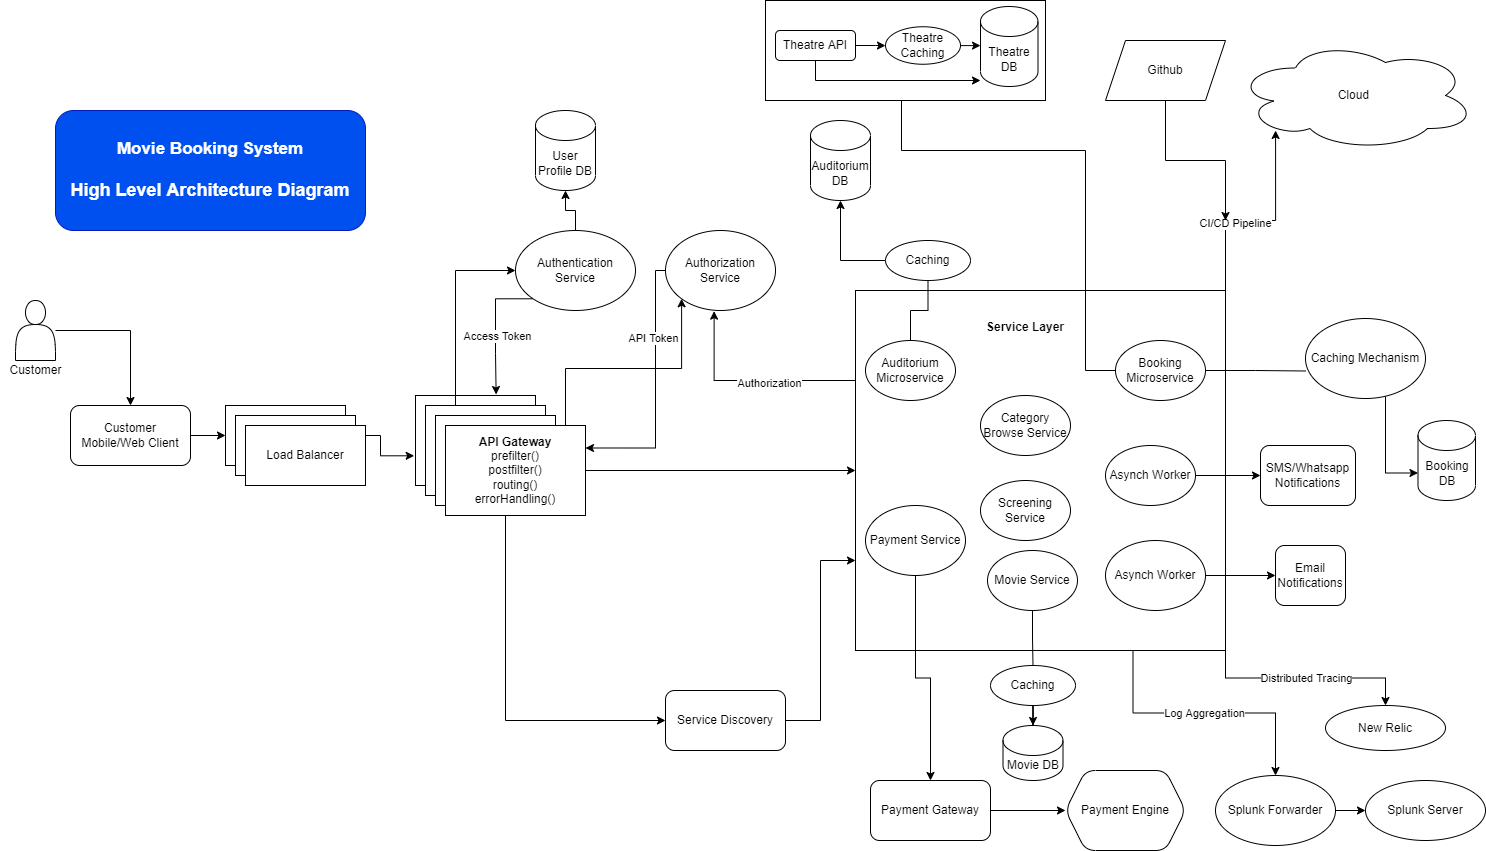

The diagram above was exported from draw.io. Its source (the exported page's mxGraphModel, read from the mxfile embedded in the PNG):
<mxGraphModel dx="1022" dy="1528" grid="1" gridSize="10" guides="1" tooltips="1" connect="1" arrows="1" fold="1" page="1" pageScale="1" pageWidth="850" pageHeight="1100" math="0" shadow="0">
  <root>
    <mxCell id="0" />
    <mxCell id="1" parent="0" />
    <mxCell id="2" style="edgeStyle=orthogonalEdgeStyle;rounded=0;orthogonalLoop=1;jettySize=auto;html=1;entryX=0.5;entryY=0;entryDx=0;entryDy=0;" edge="1" source="3" target="6" parent="1">
      <mxGeometry relative="1" as="geometry" />
    </mxCell>
    <mxCell id="3" value="" style="shape=actor;whiteSpace=wrap;html=1;" vertex="1" parent="1">
      <mxGeometry x="40" y="40" width="40" height="60" as="geometry" />
    </mxCell>
    <mxCell id="4" value="Customer" style="text;html=1;align=center;verticalAlign=middle;resizable=0;points=[];autosize=1;strokeColor=none;fillColor=none;" vertex="1" parent="1">
      <mxGeometry x="25" y="100" width="70" height="20" as="geometry" />
    </mxCell>
    <mxCell id="5" value="" style="edgeStyle=orthogonalEdgeStyle;rounded=0;orthogonalLoop=1;jettySize=auto;html=1;" edge="1" source="6" target="8" parent="1">
      <mxGeometry relative="1" as="geometry" />
    </mxCell>
    <mxCell id="6" value="Customer Mobile/Web Client" style="rounded=1;whiteSpace=wrap;html=1;" vertex="1" parent="1">
      <mxGeometry x="95" y="145" width="120" height="60" as="geometry" />
    </mxCell>
    <mxCell id="7" value="" style="edgeStyle=orthogonalEdgeStyle;rounded=0;orthogonalLoop=1;jettySize=auto;html=1;entryX=-0.011;entryY=0.67;entryDx=0;entryDy=0;entryPerimeter=0;" edge="1" source="8" target="9" parent="1">
      <mxGeometry relative="1" as="geometry" />
    </mxCell>
    <mxCell id="8" value="Load Balancer" style="rounded=0;whiteSpace=wrap;html=1;" vertex="1" parent="1">
      <mxGeometry x="250" y="145" width="120" height="60" as="geometry" />
    </mxCell>
    <mxCell id="9" value="" style="rounded=0;whiteSpace=wrap;html=1;" vertex="1" parent="1">
      <mxGeometry x="440" y="135" width="120" height="90" as="geometry" />
    </mxCell>
    <mxCell id="10" style="edgeStyle=orthogonalEdgeStyle;rounded=0;orthogonalLoop=1;jettySize=auto;html=1;entryX=0;entryY=0.5;entryDx=0;entryDy=0;" edge="1" source="11" target="20" parent="1">
      <mxGeometry relative="1" as="geometry">
        <mxPoint x="607" y="52" as="targetPoint" />
        <Array as="points">
          <mxPoint x="480" y="10" />
        </Array>
      </mxGeometry>
    </mxCell>
    <mxCell id="11" value="" style="rounded=0;whiteSpace=wrap;html=1;" vertex="1" parent="1">
      <mxGeometry x="450" y="145" width="120" height="90" as="geometry" />
    </mxCell>
    <mxCell id="12" value="" style="rounded=0;whiteSpace=wrap;html=1;" vertex="1" parent="1">
      <mxGeometry x="460" y="155" width="120" height="90" as="geometry" />
    </mxCell>
    <mxCell id="13" style="edgeStyle=orthogonalEdgeStyle;rounded=0;orthogonalLoop=1;jettySize=auto;html=1;exitX=0.75;exitY=0;exitDx=0;exitDy=0;entryX=0;entryY=1;entryDx=0;entryDy=0;" edge="1" source="16" target="24" parent="1">
      <mxGeometry relative="1" as="geometry">
        <Array as="points">
          <mxPoint x="590" y="165" />
          <mxPoint x="590" y="108" />
          <mxPoint x="706" y="108" />
        </Array>
      </mxGeometry>
    </mxCell>
    <mxCell id="14" style="edgeStyle=orthogonalEdgeStyle;rounded=0;orthogonalLoop=1;jettySize=auto;html=1;" edge="1" source="16" target="31" parent="1">
      <mxGeometry relative="1" as="geometry" />
    </mxCell>
    <mxCell id="15" style="edgeStyle=orthogonalEdgeStyle;rounded=0;orthogonalLoop=1;jettySize=auto;html=1;entryX=0;entryY=0.5;entryDx=0;entryDy=0;" edge="1" source="16" target="34" parent="1">
      <mxGeometry relative="1" as="geometry">
        <Array as="points">
          <mxPoint x="530" y="460" />
        </Array>
      </mxGeometry>
    </mxCell>
    <mxCell id="16" value="&lt;b&gt;API Gateway&lt;br&gt;&lt;/b&gt;prefilter()&lt;br&gt;postfilter()&lt;br&gt;routing()&lt;br&gt;errorHandling()" style="rounded=0;whiteSpace=wrap;html=1;" vertex="1" parent="1">
      <mxGeometry x="470" y="165" width="140" height="90" as="geometry" />
    </mxCell>
    <mxCell id="17" value="" style="edgeStyle=orthogonalEdgeStyle;rounded=0;orthogonalLoop=1;jettySize=auto;html=1;" edge="1" source="20" target="21" parent="1">
      <mxGeometry relative="1" as="geometry" />
    </mxCell>
    <mxCell id="18" style="edgeStyle=orthogonalEdgeStyle;rounded=0;orthogonalLoop=1;jettySize=auto;html=1;exitX=0;exitY=1;exitDx=0;exitDy=0;entryX=0.672;entryY=-0.011;entryDx=0;entryDy=0;entryPerimeter=0;" edge="1" source="20" target="9" parent="1">
      <mxGeometry relative="1" as="geometry">
        <Array as="points">
          <mxPoint x="520" y="38" />
          <mxPoint x="520" y="93" />
        </Array>
      </mxGeometry>
    </mxCell>
    <mxCell id="19" value="Access Token" style="edgeLabel;html=1;align=center;verticalAlign=middle;resizable=0;points=[];" vertex="1" connectable="0" parent="18">
      <mxGeometry x="0.1295" y="1" relative="1" as="geometry">
        <mxPoint as="offset" />
      </mxGeometry>
    </mxCell>
    <mxCell id="20" value="Authentication Service" style="ellipse;whiteSpace=wrap;html=1;" vertex="1" parent="1">
      <mxGeometry x="540" y="-30" width="120" height="80" as="geometry" />
    </mxCell>
    <mxCell id="21" value="User Profile DB" style="shape=cylinder3;whiteSpace=wrap;html=1;boundedLbl=1;backgroundOutline=1;size=15;" vertex="1" parent="1">
      <mxGeometry x="560" y="-150" width="60" height="80" as="geometry" />
    </mxCell>
    <mxCell id="22" style="edgeStyle=orthogonalEdgeStyle;rounded=0;orthogonalLoop=1;jettySize=auto;html=1;entryX=1;entryY=0.25;entryDx=0;entryDy=0;" edge="1" source="24" target="16" parent="1">
      <mxGeometry relative="1" as="geometry">
        <Array as="points">
          <mxPoint x="680" y="10" />
          <mxPoint x="680" y="188" />
        </Array>
      </mxGeometry>
    </mxCell>
    <mxCell id="23" value="API Token" style="edgeLabel;html=1;align=center;verticalAlign=middle;resizable=0;points=[];" vertex="1" connectable="0" parent="22">
      <mxGeometry x="-0.3994" y="-3" relative="1" as="geometry">
        <mxPoint as="offset" />
      </mxGeometry>
    </mxCell>
    <mxCell id="24" value="Authorization Service" style="ellipse;whiteSpace=wrap;html=1;" vertex="1" parent="1">
      <mxGeometry x="690" y="-30" width="110" height="80" as="geometry" />
    </mxCell>
    <mxCell id="25" style="edgeStyle=orthogonalEdgeStyle;rounded=0;orthogonalLoop=1;jettySize=auto;html=1;exitX=0;exitY=0.25;exitDx=0;exitDy=0;entryX=0.442;entryY=1.008;entryDx=0;entryDy=0;entryPerimeter=0;" edge="1" source="31" target="24" parent="1">
      <mxGeometry relative="1" as="geometry" />
    </mxCell>
    <mxCell id="26" value="Authorization" style="edgeLabel;html=1;align=center;verticalAlign=middle;resizable=0;points=[];" vertex="1" connectable="0" parent="25">
      <mxGeometry x="-0.1776" y="2" relative="1" as="geometry">
        <mxPoint as="offset" />
      </mxGeometry>
    </mxCell>
    <mxCell id="27" style="edgeStyle=orthogonalEdgeStyle;rounded=0;orthogonalLoop=1;jettySize=auto;html=1;exitX=1;exitY=0;exitDx=0;exitDy=0;entryX=0.167;entryY=0.818;entryDx=0;entryDy=0;entryPerimeter=0;" edge="1" source="31" target="55" parent="1">
      <mxGeometry relative="1" as="geometry" />
    </mxCell>
    <mxCell id="28" value="CI/CD Pipeline" style="edgeLabel;html=1;align=center;verticalAlign=middle;resizable=0;points=[];" vertex="1" connectable="0" parent="27">
      <mxGeometry x="-0.2512" y="-2" relative="1" as="geometry">
        <mxPoint as="offset" />
      </mxGeometry>
    </mxCell>
    <mxCell id="29" value="Log Aggregation" style="edgeStyle=orthogonalEdgeStyle;rounded=0;orthogonalLoop=1;jettySize=auto;html=1;exitX=0.75;exitY=1;exitDx=0;exitDy=0;" edge="1" source="31" target="59" parent="1">
      <mxGeometry relative="1" as="geometry">
        <mxPoint x="1290" y="510" as="targetPoint" />
      </mxGeometry>
    </mxCell>
    <mxCell id="30" value="Distributed Tracing" style="edgeStyle=orthogonalEdgeStyle;rounded=0;orthogonalLoop=1;jettySize=auto;html=1;exitX=1;exitY=1;exitDx=0;exitDy=0;" edge="1" source="31" target="61" parent="1">
      <mxGeometry relative="1" as="geometry">
        <mxPoint x="1360" y="450" as="targetPoint" />
      </mxGeometry>
    </mxCell>
    <mxCell id="31" value="" style="rounded=0;whiteSpace=wrap;html=1;" vertex="1" parent="1">
      <mxGeometry x="880" y="30" width="370" height="360" as="geometry" />
    </mxCell>
    <mxCell id="32" value="&lt;b&gt;Service Layer&lt;/b&gt;" style="rounded=0;whiteSpace=wrap;html=1;gradientColor=none;strokeColor=#FFFFFF;" vertex="1" parent="1">
      <mxGeometry x="990" y="57" width="120" height="20" as="geometry" />
    </mxCell>
    <mxCell id="33" style="edgeStyle=orthogonalEdgeStyle;rounded=0;orthogonalLoop=1;jettySize=auto;html=1;entryX=0;entryY=0.75;entryDx=0;entryDy=0;" edge="1" source="34" target="31" parent="1">
      <mxGeometry relative="1" as="geometry" />
    </mxCell>
    <mxCell id="34" value="Service Discovery" style="rounded=1;whiteSpace=wrap;html=1;strokeColor=#000000;gradientColor=none;" vertex="1" parent="1">
      <mxGeometry x="690" y="430" width="120" height="60" as="geometry" />
    </mxCell>
    <mxCell id="35" style="edgeStyle=orthogonalEdgeStyle;rounded=0;orthogonalLoop=1;jettySize=auto;html=1;entryX=0.5;entryY=1;entryDx=0;entryDy=0;entryPerimeter=0;startArrow=none;" edge="1" source="77" target="37" parent="1">
      <mxGeometry relative="1" as="geometry" />
    </mxCell>
    <mxCell id="36" value="Auditorium Microservice" style="ellipse;whiteSpace=wrap;html=1;" vertex="1" parent="1">
      <mxGeometry x="890" y="80" width="90" height="60" as="geometry" />
    </mxCell>
    <mxCell id="37" value="Auditorium DB" style="shape=cylinder3;whiteSpace=wrap;html=1;boundedLbl=1;backgroundOutline=1;size=15;strokeColor=#000000;fillColor=#FFFFFF;gradientColor=none;" vertex="1" parent="1">
      <mxGeometry x="835" y="-140" width="60" height="80" as="geometry" />
    </mxCell>
    <mxCell id="38" value="" style="edgeStyle=orthogonalEdgeStyle;rounded=0;orthogonalLoop=1;jettySize=auto;html=1;" edge="1" source="40" parent="1">
      <mxGeometry relative="1" as="geometry">
        <mxPoint x="930" y="-170" as="targetPoint" />
        <Array as="points">
          <mxPoint x="1110" y="110" />
          <mxPoint x="1110" y="-110" />
          <mxPoint x="926" y="-110" />
          <mxPoint x="926" y="-160" />
          <mxPoint x="930" y="-160" />
        </Array>
      </mxGeometry>
    </mxCell>
    <mxCell id="39" style="edgeStyle=orthogonalEdgeStyle;rounded=0;orthogonalLoop=1;jettySize=auto;html=1;entryX=0;entryY=0;entryDx=0;entryDy=52.5;entryPerimeter=0;startArrow=none;" edge="1" source="75" target="72" parent="1">
      <mxGeometry relative="1" as="geometry">
        <mxPoint x="1350" y="110" as="targetPoint" />
        <Array as="points">
          <mxPoint x="1410" y="213" />
        </Array>
      </mxGeometry>
    </mxCell>
    <mxCell id="40" value="Booking Microservice" style="ellipse;whiteSpace=wrap;html=1;" vertex="1" parent="1">
      <mxGeometry x="1140" y="80" width="90" height="60" as="geometry" />
    </mxCell>
    <mxCell id="41" value="" style="edgeStyle=orthogonalEdgeStyle;rounded=0;orthogonalLoop=1;jettySize=auto;html=1;" edge="1" source="42" target="74" parent="1">
      <mxGeometry relative="1" as="geometry" />
    </mxCell>
    <mxCell id="42" value="Asynch Worker" style="ellipse;whiteSpace=wrap;html=1;" vertex="1" parent="1">
      <mxGeometry x="1130" y="185" width="90" height="60" as="geometry" />
    </mxCell>
    <mxCell id="43" value="" style="edgeStyle=orthogonalEdgeStyle;rounded=0;orthogonalLoop=1;jettySize=auto;html=1;" edge="1" source="44" target="73" parent="1">
      <mxGeometry relative="1" as="geometry" />
    </mxCell>
    <mxCell id="44" value="Asynch Worker" style="ellipse;whiteSpace=wrap;html=1;" vertex="1" parent="1">
      <mxGeometry x="1130" y="280" width="100" height="70" as="geometry" />
    </mxCell>
    <mxCell id="45" style="edgeStyle=orthogonalEdgeStyle;rounded=0;orthogonalLoop=1;jettySize=auto;html=1;entryX=0.5;entryY=0;entryDx=0;entryDy=0;" edge="1" source="46" target="48" parent="1">
      <mxGeometry relative="1" as="geometry" />
    </mxCell>
    <mxCell id="46" value="Payment Service" style="ellipse;whiteSpace=wrap;html=1;" vertex="1" parent="1">
      <mxGeometry x="890" y="245" width="100" height="70" as="geometry" />
    </mxCell>
    <mxCell id="47" value="" style="edgeStyle=orthogonalEdgeStyle;rounded=0;orthogonalLoop=1;jettySize=auto;html=1;" edge="1" source="48" target="49" parent="1">
      <mxGeometry relative="1" as="geometry" />
    </mxCell>
    <mxCell id="48" value="Payment Gateway" style="rounded=1;whiteSpace=wrap;html=1;strokeColor=#000000;fillColor=#FFFFFF;gradientColor=none;" vertex="1" parent="1">
      <mxGeometry x="895" y="520" width="120" height="60" as="geometry" />
    </mxCell>
    <mxCell id="49" value="Payment Engine" style="shape=hexagon;perimeter=hexagonPerimeter2;whiteSpace=wrap;html=1;fixedSize=1;fillColor=#FFFFFF;strokeColor=#000000;rounded=1;gradientColor=none;" vertex="1" parent="1">
      <mxGeometry x="1090" y="510" width="120" height="80" as="geometry" />
    </mxCell>
    <mxCell id="50" value="Category Browse Service" style="ellipse;whiteSpace=wrap;html=1;" vertex="1" parent="1">
      <mxGeometry x="1005" y="135" width="90" height="60" as="geometry" />
    </mxCell>
    <mxCell id="51" value="Screening Service" style="ellipse;whiteSpace=wrap;html=1;" vertex="1" parent="1">
      <mxGeometry x="1005" y="220" width="90" height="60" as="geometry" />
    </mxCell>
    <mxCell id="52" value="" style="edgeStyle=orthogonalEdgeStyle;rounded=0;orthogonalLoop=1;jettySize=auto;html=1;startArrow=none;" edge="1" source="79" target="54" parent="1">
      <mxGeometry relative="1" as="geometry" />
    </mxCell>
    <mxCell id="53" value="Movie Service" style="ellipse;whiteSpace=wrap;html=1;" vertex="1" parent="1">
      <mxGeometry x="1012" y="290" width="90" height="60" as="geometry" />
    </mxCell>
    <mxCell id="54" value="Movie DB" style="shape=cylinder3;whiteSpace=wrap;html=1;boundedLbl=1;backgroundOutline=1;size=15;strokeColor=#000000;fillColor=#FFFFFF;gradientColor=none;" vertex="1" parent="1">
      <mxGeometry x="1027.5" y="465" width="60" height="55" as="geometry" />
    </mxCell>
    <mxCell id="55" value="Cloud&amp;nbsp;" style="ellipse;shape=cloud;whiteSpace=wrap;html=1;strokeColor=#000000;fillColor=#FFFFFF;gradientColor=none;" vertex="1" parent="1">
      <mxGeometry x="1260" y="-220" width="240" height="110" as="geometry" />
    </mxCell>
    <mxCell id="56" style="edgeStyle=orthogonalEdgeStyle;rounded=0;orthogonalLoop=1;jettySize=auto;html=1;" edge="1" source="57" parent="1">
      <mxGeometry relative="1" as="geometry">
        <mxPoint x="1250" y="-40" as="targetPoint" />
      </mxGeometry>
    </mxCell>
    <mxCell id="57" value="Github" style="shape=parallelogram;perimeter=parallelogramPerimeter;whiteSpace=wrap;html=1;fixedSize=1;strokeColor=#000000;fillColor=#FFFFFF;gradientColor=none;" vertex="1" parent="1">
      <mxGeometry x="1130" y="-220" width="120" height="60" as="geometry" />
    </mxCell>
    <mxCell id="58" value="" style="edgeStyle=orthogonalEdgeStyle;rounded=0;orthogonalLoop=1;jettySize=auto;html=1;" edge="1" source="59" target="60" parent="1">
      <mxGeometry relative="1" as="geometry" />
    </mxCell>
    <mxCell id="59" value="Splunk Forwarder" style="ellipse;whiteSpace=wrap;html=1;" vertex="1" parent="1">
      <mxGeometry x="1240" y="515" width="120" height="70" as="geometry" />
    </mxCell>
    <mxCell id="60" value="Splunk Server" style="ellipse;whiteSpace=wrap;html=1;" vertex="1" parent="1">
      <mxGeometry x="1390" y="520" width="120" height="60" as="geometry" />
    </mxCell>
    <mxCell id="61" value="New Relic" style="ellipse;whiteSpace=wrap;html=1;" vertex="1" parent="1">
      <mxGeometry x="1350" y="445" width="120" height="45" as="geometry" />
    </mxCell>
    <mxCell id="62" value="&lt;font style=&quot;font-size: 17px&quot;&gt;&lt;b&gt;&lt;span&gt;Movie Booking System&lt;/span&gt;&lt;br&gt;&lt;br&gt;&lt;font style=&quot;font-size: 18px&quot;&gt;High Level Architecture Diagram&lt;/font&gt;&lt;/b&gt;&lt;/font&gt;" style="rounded=1;whiteSpace=wrap;html=1;fillColor=#0050ef;fontColor=#ffffff;strokeColor=#001DBC;" vertex="1" parent="1">
      <mxGeometry x="80" y="-150" width="310" height="120" as="geometry" />
    </mxCell>
    <mxCell id="63" value="Load Balancer" style="rounded=0;whiteSpace=wrap;html=1;" vertex="1" parent="1">
      <mxGeometry x="260" y="155" width="120" height="60" as="geometry" />
    </mxCell>
    <mxCell id="64" value="Load Balancer" style="rounded=0;whiteSpace=wrap;html=1;" vertex="1" parent="1">
      <mxGeometry x="270" y="165" width="120" height="60" as="geometry" />
    </mxCell>
    <mxCell id="65" value="" style="rounded=0;whiteSpace=wrap;html=1;" vertex="1" parent="1">
      <mxGeometry x="790" y="-260" width="280" height="100" as="geometry" />
    </mxCell>
    <mxCell id="66" value="" style="edgeStyle=orthogonalEdgeStyle;rounded=0;orthogonalLoop=1;jettySize=auto;html=1;" edge="1" source="68" target="70" parent="1">
      <mxGeometry relative="1" as="geometry" />
    </mxCell>
    <mxCell id="67" style="edgeStyle=orthogonalEdgeStyle;rounded=0;orthogonalLoop=1;jettySize=auto;html=1;" edge="1" source="68" target="71" parent="1">
      <mxGeometry relative="1" as="geometry">
        <Array as="points">
          <mxPoint x="840" y="-180" />
        </Array>
      </mxGeometry>
    </mxCell>
    <mxCell id="68" value="Theatre API" style="rounded=1;whiteSpace=wrap;html=1;" vertex="1" parent="1">
      <mxGeometry x="800" y="-230" width="80" height="30" as="geometry" />
    </mxCell>
    <mxCell id="69" value="" style="edgeStyle=orthogonalEdgeStyle;rounded=0;orthogonalLoop=1;jettySize=auto;html=1;" edge="1" source="70" target="71" parent="1">
      <mxGeometry relative="1" as="geometry" />
    </mxCell>
    <mxCell id="70" value="Theatre Caching" style="ellipse;whiteSpace=wrap;html=1;" vertex="1" parent="1">
      <mxGeometry x="910" y="-233.75" width="75" height="37.5" as="geometry" />
    </mxCell>
    <mxCell id="71" value="Theatre&lt;br&gt;DB" style="shape=cylinder3;whiteSpace=wrap;html=1;boundedLbl=1;backgroundOutline=1;size=15;strokeColor=#000000;fillColor=#FFFFFF;gradientColor=none;" vertex="1" parent="1">
      <mxGeometry x="1005" y="-254" width="57.5" height="80" as="geometry" />
    </mxCell>
    <mxCell id="72" value="Booking DB" style="shape=cylinder3;whiteSpace=wrap;html=1;boundedLbl=1;backgroundOutline=1;size=15;strokeColor=#000000;fillColor=#FFFFFF;gradientColor=none;" vertex="1" parent="1">
      <mxGeometry x="1442.5" y="160" width="57.5" height="80" as="geometry" />
    </mxCell>
    <mxCell id="73" value="Email Notifications" style="rounded=1;whiteSpace=wrap;html=1;" vertex="1" parent="1">
      <mxGeometry x="1300" y="285" width="70" height="60" as="geometry" />
    </mxCell>
    <mxCell id="74" value="SMS/Whatsapp Notifications" style="rounded=1;whiteSpace=wrap;html=1;" vertex="1" parent="1">
      <mxGeometry x="1285" y="185" width="95" height="60" as="geometry" />
    </mxCell>
    <mxCell id="75" value="Caching Mechanism" style="ellipse;whiteSpace=wrap;html=1;" vertex="1" parent="1">
      <mxGeometry x="1330" y="58" width="120" height="80" as="geometry" />
    </mxCell>
    <mxCell id="76" value="" style="edgeStyle=orthogonalEdgeStyle;rounded=0;orthogonalLoop=1;jettySize=auto;html=1;entryX=0;entryY=0;entryDx=0;entryDy=52.5;entryPerimeter=0;endArrow=none;" edge="1" source="40" target="75" parent="1">
      <mxGeometry relative="1" as="geometry">
        <mxPoint x="1510" y="109.5" as="targetPoint" />
        <mxPoint x="1230" y="110" as="sourcePoint" />
      </mxGeometry>
    </mxCell>
    <mxCell id="77" value="Caching" style="ellipse;whiteSpace=wrap;html=1;" vertex="1" parent="1">
      <mxGeometry x="910" y="-20" width="85" height="40" as="geometry" />
    </mxCell>
    <mxCell id="78" value="" style="edgeStyle=orthogonalEdgeStyle;rounded=0;orthogonalLoop=1;jettySize=auto;html=1;entryX=0.5;entryY=1;entryDx=0;entryDy=0;entryPerimeter=0;endArrow=none;" edge="1" source="36" target="77" parent="1">
      <mxGeometry relative="1" as="geometry">
        <mxPoint x="935" y="80" as="sourcePoint" />
        <mxPoint x="935" y="-20" as="targetPoint" />
      </mxGeometry>
    </mxCell>
    <mxCell id="79" value="Caching" style="ellipse;whiteSpace=wrap;html=1;" vertex="1" parent="1">
      <mxGeometry x="1015" y="405" width="85" height="40" as="geometry" />
    </mxCell>
    <mxCell id="80" value="" style="edgeStyle=orthogonalEdgeStyle;rounded=0;orthogonalLoop=1;jettySize=auto;html=1;endArrow=none;" edge="1" source="53" target="79" parent="1">
      <mxGeometry relative="1" as="geometry">
        <mxPoint x="1060" y="370" as="sourcePoint" />
        <mxPoint x="1060" y="435" as="targetPoint" />
      </mxGeometry>
    </mxCell>
  </root>
</mxGraphModel>